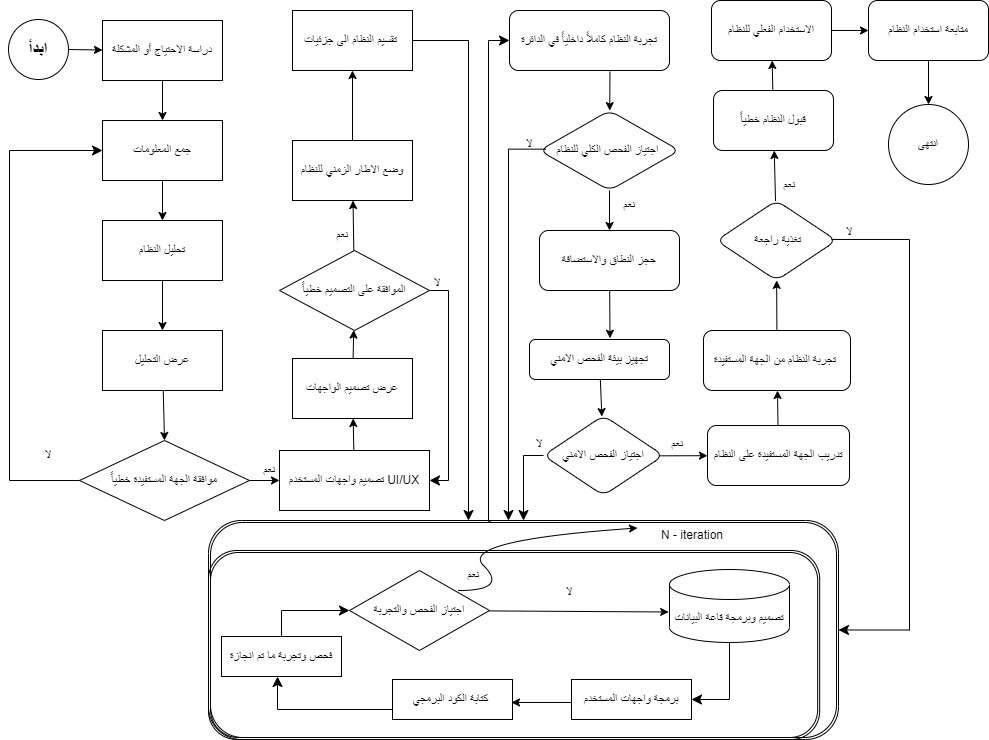

The diagram above was exported from draw.io. Its source (the exported page's mxGraphModel, read from the mxfile embedded in the PNG):
<mxGraphModel dx="949" dy="787" grid="1" gridSize="10" guides="1" tooltips="1" connect="1" arrows="1" fold="1" page="1" pageScale="1" pageWidth="1169" pageHeight="827" background="none" math="0" shadow="0">
  <root>
    <mxCell id="0" />
    <mxCell id="1" parent="0" />
    <mxCell id="60" value="" style="shape=ext;double=1;rounded=1;whiteSpace=wrap;html=1;fillColor=none;" parent="1" vertex="1">
      <mxGeometry x="279" y="541" width="630" height="219" as="geometry" />
    </mxCell>
    <mxCell id="59" value="" style="shape=ext;double=1;rounded=1;whiteSpace=wrap;html=1;fillColor=none;" parent="1" vertex="1">
      <mxGeometry x="279" y="571" width="611.17" height="189" as="geometry" />
    </mxCell>
    <mxCell id="4" value="" style="edgeStyle=none;html=1;" parent="1" source="2" target="3" edge="1">
      <mxGeometry relative="1" as="geometry" />
    </mxCell>
    <mxCell id="2" value="&lt;h2&gt;ابدأ&lt;/h2&gt;" style="ellipse;whiteSpace=wrap;html=1;" parent="1" vertex="1">
      <mxGeometry x="79" y="40" width="60" height="60" as="geometry" />
    </mxCell>
    <mxCell id="6" value="" style="edgeStyle=none;html=1;" parent="1" source="3" target="5" edge="1">
      <mxGeometry relative="1" as="geometry" />
    </mxCell>
    <mxCell id="3" value="دراسة الاحتياج أو المشكلة" style="whiteSpace=wrap;html=1;" parent="1" vertex="1">
      <mxGeometry x="173" y="41" width="120" height="60" as="geometry" />
    </mxCell>
    <mxCell id="8" value="" style="edgeStyle=none;html=1;" parent="1" source="5" target="7" edge="1">
      <mxGeometry relative="1" as="geometry" />
    </mxCell>
    <mxCell id="5" value="جمع المعلومات" style="whiteSpace=wrap;html=1;" parent="1" vertex="1">
      <mxGeometry x="173" y="141" width="120" height="60" as="geometry" />
    </mxCell>
    <mxCell id="10" value="" style="edgeStyle=none;html=1;" parent="1" source="7" target="9" edge="1">
      <mxGeometry relative="1" as="geometry" />
    </mxCell>
    <mxCell id="7" value="تحليل النظام" style="whiteSpace=wrap;html=1;" parent="1" vertex="1">
      <mxGeometry x="173" y="241" width="120" height="60" as="geometry" />
    </mxCell>
    <mxCell id="12" value="" style="edgeStyle=none;html=1;entryX=0.5;entryY=0;entryDx=0;entryDy=0;" parent="1" source="9" target="11" edge="1">
      <mxGeometry relative="1" as="geometry">
        <mxPoint x="233" y="631" as="targetPoint" />
      </mxGeometry>
    </mxCell>
    <mxCell id="9" value="عرض التحليل" style="whiteSpace=wrap;html=1;" parent="1" vertex="1">
      <mxGeometry x="173" y="351" width="120" height="60" as="geometry" />
    </mxCell>
    <mxCell id="23" value="" style="edgeStyle=none;html=1;" parent="1" source="11" target="22" edge="1">
      <mxGeometry relative="1" as="geometry" />
    </mxCell>
    <mxCell id="11" value="موافقة الجهة المستفيدة خطياً" style="rhombus;whiteSpace=wrap;html=1;" parent="1" vertex="1">
      <mxGeometry x="150" y="461" width="170" height="80" as="geometry" />
    </mxCell>
    <mxCell id="19" value="" style="edgeStyle=elbowEdgeStyle;elbow=horizontal;endArrow=classic;html=1;curved=0;rounded=0;endSize=8;startSize=8;exitX=0;exitY=0.5;exitDx=0;exitDy=0;" parent="1" source="11" target="5" edge="1">
      <mxGeometry width="50" height="50" relative="1" as="geometry">
        <mxPoint x="193" y="671" as="sourcePoint" />
        <mxPoint x="169" y="241" as="targetPoint" />
        <Array as="points">
          <mxPoint x="80" y="280" />
          <mxPoint x="99" y="321" />
        </Array>
      </mxGeometry>
    </mxCell>
    <mxCell id="20" value="لا" style="text;html=1;strokeColor=none;fillColor=none;align=center;verticalAlign=middle;whiteSpace=wrap;rounded=0;" parent="1" vertex="1">
      <mxGeometry x="89" y="461" width="60" height="30" as="geometry" />
    </mxCell>
    <mxCell id="21" value="نعم" style="text;html=1;strokeColor=none;fillColor=none;align=center;verticalAlign=middle;whiteSpace=wrap;rounded=0;" parent="1" vertex="1">
      <mxGeometry x="310" y="476" width="60" height="30" as="geometry" />
    </mxCell>
    <mxCell id="25" value="" style="edgeStyle=none;html=1;" parent="1" source="22" target="24" edge="1">
      <mxGeometry relative="1" as="geometry" />
    </mxCell>
    <mxCell id="22" value="تصميم واجهات المستخدم UI/UX" style="whiteSpace=wrap;html=1;" parent="1" vertex="1">
      <mxGeometry x="350" y="471" width="150" height="60" as="geometry" />
    </mxCell>
    <mxCell id="27" value="" style="edgeStyle=none;html=1;" parent="1" source="24" target="26" edge="1">
      <mxGeometry relative="1" as="geometry" />
    </mxCell>
    <mxCell id="24" value="عرض تصميم الواجهات" style="whiteSpace=wrap;html=1;" parent="1" vertex="1">
      <mxGeometry x="363" y="379" width="120" height="60" as="geometry" />
    </mxCell>
    <mxCell id="33" value="" style="edgeStyle=none;html=1;" parent="1" source="26" target="32" edge="1">
      <mxGeometry relative="1" as="geometry" />
    </mxCell>
    <mxCell id="26" value="الموافقة على التصميم خطياً" style="rhombus;whiteSpace=wrap;html=1;" parent="1" vertex="1">
      <mxGeometry x="350" y="271" width="150" height="80" as="geometry" />
    </mxCell>
    <mxCell id="28" value="" style="edgeStyle=elbowEdgeStyle;elbow=horizontal;endArrow=classic;html=1;curved=0;rounded=0;endSize=8;startSize=8;exitX=1;exitY=0.5;exitDx=0;exitDy=0;entryX=1;entryY=0.5;entryDx=0;entryDy=0;" parent="1" source="26" target="22" edge="1">
      <mxGeometry width="50" height="50" relative="1" as="geometry">
        <mxPoint x="713" y="361" as="sourcePoint" />
        <mxPoint x="489" y="501" as="targetPoint" />
        <Array as="points">
          <mxPoint x="519" y="411" />
        </Array>
      </mxGeometry>
    </mxCell>
    <mxCell id="29" value="لا" style="text;html=1;strokeColor=none;fillColor=none;align=center;verticalAlign=middle;whiteSpace=wrap;rounded=0;" parent="1" vertex="1">
      <mxGeometry x="478" y="289" width="60" height="30" as="geometry" />
    </mxCell>
    <mxCell id="30" value="نعم" style="text;html=1;strokeColor=none;fillColor=none;align=center;verticalAlign=middle;whiteSpace=wrap;rounded=0;" parent="1" vertex="1">
      <mxGeometry x="383" y="241" width="60" height="30" as="geometry" />
    </mxCell>
    <mxCell id="40" value="" style="edgeStyle=none;html=1;" parent="1" source="32" target="39" edge="1">
      <mxGeometry relative="1" as="geometry" />
    </mxCell>
    <mxCell id="32" value="وضع الاطار الزمني للنظام" style="whiteSpace=wrap;html=1;" parent="1" vertex="1">
      <mxGeometry x="363" y="161" width="120" height="60" as="geometry" />
    </mxCell>
    <mxCell id="37" value="تصميم وبرمجة قاعة البيانات" style="shape=cylinder3;whiteSpace=wrap;html=1;boundedLbl=1;backgroundOutline=1;size=15;" parent="1" vertex="1">
      <mxGeometry x="740" y="590" width="120" height="73" as="geometry" />
    </mxCell>
    <mxCell id="39" value="تقسيم النظام الى جزئيات&amp;nbsp;" style="whiteSpace=wrap;html=1;" parent="1" vertex="1">
      <mxGeometry x="363" y="31" width="120" height="60" as="geometry" />
    </mxCell>
    <mxCell id="41" value="برمجة واجهات المستخدم" style="rounded=0;whiteSpace=wrap;html=1;" parent="1" vertex="1">
      <mxGeometry x="642" y="700" width="120" height="40" as="geometry" />
    </mxCell>
    <mxCell id="42" value="كتابة الكود البرمجي&amp;nbsp;" style="rounded=0;whiteSpace=wrap;html=1;" parent="1" vertex="1">
      <mxGeometry x="463" y="700" width="120" height="40" as="geometry" />
    </mxCell>
    <mxCell id="43" value="فحص وتجربة ما تم انجازة" style="rounded=0;whiteSpace=wrap;html=1;" parent="1" vertex="1">
      <mxGeometry x="292" y="657" width="120" height="40" as="geometry" />
    </mxCell>
    <mxCell id="121" value="&lt;br&gt;&lt;br&gt;&lt;br&gt;&lt;br&gt;&lt;br&gt;&lt;br&gt;&lt;br&gt;&lt;br&gt;&lt;br&gt;&lt;br&gt;" style="edgeStyle=none;html=1;entryX=-0.007;entryY=0.582;entryDx=0;entryDy=0;entryPerimeter=0;" parent="1" source="44" target="37" edge="1">
      <mxGeometry relative="1" as="geometry" />
    </mxCell>
    <mxCell id="44" value="اجتياز الفحص والتجربة" style="rhombus;whiteSpace=wrap;html=1;" parent="1" vertex="1">
      <mxGeometry x="420" y="591" width="140" height="80" as="geometry" />
    </mxCell>
    <mxCell id="49" value="" style="endArrow=classic;html=1;" parent="1" edge="1">
      <mxGeometry width="50" height="50" relative="1" as="geometry">
        <mxPoint x="642" y="723" as="sourcePoint" />
        <mxPoint x="582" y="723" as="targetPoint" />
      </mxGeometry>
    </mxCell>
    <mxCell id="50" value="" style="edgeStyle=segmentEdgeStyle;endArrow=classic;html=1;curved=0;rounded=0;endSize=8;startSize=8;exitX=0;exitY=0.75;exitDx=0;exitDy=0;entryX=0.467;entryY=1;entryDx=0;entryDy=0;entryPerimeter=0;" parent="1" source="42" target="43" edge="1">
      <mxGeometry width="50" height="50" relative="1" as="geometry">
        <mxPoint x="391" y="844" as="sourcePoint" />
        <mxPoint x="337" y="724" as="targetPoint" />
        <Array as="points">
          <mxPoint x="348" y="730" />
        </Array>
      </mxGeometry>
    </mxCell>
    <mxCell id="52" value="" style="edgeStyle=segmentEdgeStyle;endArrow=classic;html=1;curved=0;rounded=0;endSize=8;startSize=8;entryX=1;entryY=0.5;entryDx=0;entryDy=0;exitX=0.5;exitY=1;exitDx=0;exitDy=0;exitPerimeter=0;" parent="1" source="37" target="41" edge="1">
      <mxGeometry width="50" height="50" relative="1" as="geometry">
        <mxPoint x="808.5" y="802" as="sourcePoint" />
        <mxPoint x="751" y="936" as="targetPoint" />
        <Array as="points">
          <mxPoint x="800" y="720" />
        </Array>
      </mxGeometry>
    </mxCell>
    <mxCell id="57" value="" style="edgeStyle=segmentEdgeStyle;endArrow=classic;html=1;curved=0;rounded=0;endSize=8;startSize=8;exitX=0.5;exitY=0;exitDx=0;exitDy=0;entryX=0;entryY=0.5;entryDx=0;entryDy=0;" parent="1" source="43" target="44" edge="1">
      <mxGeometry width="50" height="50" relative="1" as="geometry">
        <mxPoint x="337" y="663" as="sourcePoint" />
        <mxPoint x="471" y="593" as="targetPoint" />
        <Array as="points">
          <mxPoint x="352" y="631" />
        </Array>
      </mxGeometry>
    </mxCell>
    <mxCell id="61" value="لا" style="text;html=1;strokeColor=none;fillColor=none;align=center;verticalAlign=middle;whiteSpace=wrap;rounded=0;" parent="1" vertex="1">
      <mxGeometry x="610" y="598" width="60" height="30" as="geometry" />
    </mxCell>
    <mxCell id="64" value="نعم" style="text;html=1;strokeColor=none;fillColor=none;align=center;verticalAlign=middle;whiteSpace=wrap;rounded=0;" parent="1" vertex="1">
      <mxGeometry x="514" y="581" width="60" height="30" as="geometry" />
    </mxCell>
    <mxCell id="65" value="N - iteration" style="text;html=1;strokeColor=none;fillColor=none;align=center;verticalAlign=middle;whiteSpace=wrap;rounded=0;" parent="1" vertex="1">
      <mxGeometry x="708" y="541" width="110" height="30" as="geometry" />
    </mxCell>
    <mxCell id="73" value="" style="edgeStyle=none;html=1;exitX=0.628;exitY=1.017;exitDx=0;exitDy=0;exitPerimeter=0;" parent="1" source="70" target="72" edge="1">
      <mxGeometry relative="1" as="geometry" />
    </mxCell>
    <mxCell id="70" value="تجربة النظام كاملاً داخلياً في الدائرة" style="whiteSpace=wrap;html=1;fillColor=none;rounded=1;" parent="1" vertex="1">
      <mxGeometry x="580" y="31" width="160" height="60" as="geometry" />
    </mxCell>
    <mxCell id="134" value="" style="edgeStyle=none;html=1;" parent="1" source="72" target="76" edge="1">
      <mxGeometry relative="1" as="geometry" />
    </mxCell>
    <mxCell id="72" value="اجتياز الفحص الكلي للنظام&amp;nbsp;" style="rhombus;whiteSpace=wrap;html=1;fillColor=none;rounded=1;" parent="1" vertex="1">
      <mxGeometry x="610" y="131" width="140" height="80" as="geometry" />
    </mxCell>
    <mxCell id="75" value="لا" style="text;html=1;strokeColor=none;fillColor=none;align=center;verticalAlign=middle;whiteSpace=wrap;rounded=0;" parent="1" vertex="1">
      <mxGeometry x="890.17" y="238" width="60" height="30" as="geometry" />
    </mxCell>
    <mxCell id="80" value="" style="edgeStyle=none;html=1;entryX=0.575;entryY=-0.03;entryDx=0;entryDy=0;entryPerimeter=0;" parent="1" source="76" target="79" edge="1">
      <mxGeometry relative="1" as="geometry" />
    </mxCell>
    <mxCell id="76" value="حجز النطاق والاستضافة" style="whiteSpace=wrap;html=1;fillColor=none;rounded=1;" parent="1" vertex="1">
      <mxGeometry x="610" y="251" width="140" height="60" as="geometry" />
    </mxCell>
    <mxCell id="78" value="نعم" style="text;html=1;strokeColor=none;fillColor=none;align=center;verticalAlign=middle;whiteSpace=wrap;rounded=0;" parent="1" vertex="1">
      <mxGeometry x="670" y="211" width="60" height="30" as="geometry" />
    </mxCell>
    <mxCell id="139" value="" style="edgeStyle=none;html=1;" parent="1" source="79" target="81" edge="1">
      <mxGeometry relative="1" as="geometry" />
    </mxCell>
    <mxCell id="79" value="تجهيز بيئة الفحص الامني" style="whiteSpace=wrap;html=1;fillColor=none;rounded=1;" parent="1" vertex="1">
      <mxGeometry x="600" y="360" width="140" height="40" as="geometry" />
    </mxCell>
    <mxCell id="90" value="" style="edgeStyle=none;html=1;exitX=0.965;exitY=0.504;exitDx=0;exitDy=0;exitPerimeter=0;" parent="1" source="81" target="89" edge="1">
      <mxGeometry relative="1" as="geometry" />
    </mxCell>
    <mxCell id="81" value="اجتياز الفحص الامني" style="rhombus;whiteSpace=wrap;html=1;fillColor=none;rounded=1;" parent="1" vertex="1">
      <mxGeometry x="614" y="436" width="120" height="80" as="geometry" />
    </mxCell>
    <mxCell id="130" value="" style="edgeStyle=none;html=1;" parent="1" source="89" target="91" edge="1">
      <mxGeometry relative="1" as="geometry" />
    </mxCell>
    <mxCell id="89" value="تدريب الجهة المستفيدة على النظام" style="whiteSpace=wrap;html=1;fillColor=none;rounded=1;" parent="1" vertex="1">
      <mxGeometry x="778" y="446" width="142" height="60" as="geometry" />
    </mxCell>
    <mxCell id="94" value="" style="edgeStyle=none;html=1;" parent="1" source="91" target="93" edge="1">
      <mxGeometry relative="1" as="geometry" />
    </mxCell>
    <mxCell id="91" value="تجربة النظام من الجهة المستفيدة&amp;nbsp;" style="whiteSpace=wrap;html=1;fillColor=none;rounded=1;" parent="1" vertex="1">
      <mxGeometry x="774" y="351" width="147" height="60" as="geometry" />
    </mxCell>
    <mxCell id="132" value="" style="edgeStyle=none;html=1;" parent="1" source="93" target="97" edge="1">
      <mxGeometry relative="1" as="geometry" />
    </mxCell>
    <mxCell id="93" value="&amp;nbsp;تغذية راجعة" style="rhombus;whiteSpace=wrap;html=1;fillColor=none;rounded=1;" parent="1" vertex="1">
      <mxGeometry x="787" y="221" width="120" height="80" as="geometry" />
    </mxCell>
    <mxCell id="133" value="" style="edgeStyle=none;html=1;" parent="1" source="97" target="100" edge="1">
      <mxGeometry relative="1" as="geometry" />
    </mxCell>
    <mxCell id="97" value="قبول النظام خطياً" style="whiteSpace=wrap;html=1;fillColor=none;rounded=1;" parent="1" vertex="1">
      <mxGeometry x="784" y="111" width="120" height="60" as="geometry" />
    </mxCell>
    <mxCell id="103" value="" style="edgeStyle=none;html=1;" parent="1" source="100" target="102" edge="1">
      <mxGeometry relative="1" as="geometry" />
    </mxCell>
    <mxCell id="100" value="الاستخدام الفعلي للنظام" style="whiteSpace=wrap;html=1;fillColor=none;rounded=1;" parent="1" vertex="1">
      <mxGeometry x="782" y="21" width="120" height="60" as="geometry" />
    </mxCell>
    <mxCell id="105" value="" style="edgeStyle=none;html=1;" parent="1" source="102" target="104" edge="1">
      <mxGeometry relative="1" as="geometry" />
    </mxCell>
    <mxCell id="102" value="متابعة استخدام النظام" style="whiteSpace=wrap;html=1;fillColor=none;rounded=1;" parent="1" vertex="1">
      <mxGeometry x="939" y="21" width="120" height="60" as="geometry" />
    </mxCell>
    <mxCell id="104" value="انتهى" style="ellipse;whiteSpace=wrap;html=1;fillColor=none;rounded=1;" parent="1" vertex="1">
      <mxGeometry x="959" y="125" width="80" height="80" as="geometry" />
    </mxCell>
    <mxCell id="110" value="" style="edgeStyle=elbowEdgeStyle;elbow=horizontal;endArrow=classic;html=1;curved=0;rounded=0;endSize=8;startSize=8;" parent="1" source="39" target="60" edge="1">
      <mxGeometry width="50" height="50" relative="1" as="geometry">
        <mxPoint x="473" y="321" as="sourcePoint" />
        <mxPoint x="493" y="511" as="targetPoint" />
        <Array as="points">
          <mxPoint x="539" y="411" />
          <mxPoint x="549" y="401" />
          <mxPoint x="559" y="221" />
          <mxPoint x="529" y="421" />
        </Array>
      </mxGeometry>
    </mxCell>
    <mxCell id="111" value="" style="edgeStyle=elbowEdgeStyle;elbow=horizontal;endArrow=classic;html=1;curved=0;rounded=0;endSize=8;startSize=8;entryX=0;entryY=0.5;entryDx=0;entryDy=0;exitX=0.448;exitY=0.003;exitDx=0;exitDy=0;exitPerimeter=0;" parent="1" source="60" target="70" edge="1">
      <mxGeometry width="50" height="50" relative="1" as="geometry">
        <mxPoint x="559" y="581" as="sourcePoint" />
        <mxPoint x="559" y="592" as="targetPoint" />
        <Array as="points">
          <mxPoint x="559" y="411" />
          <mxPoint x="559" y="411" />
          <mxPoint x="569" y="231" />
          <mxPoint x="539" y="431" />
        </Array>
      </mxGeometry>
    </mxCell>
    <mxCell id="113" value="" style="edgeStyle=elbowEdgeStyle;elbow=horizontal;endArrow=classic;html=1;curved=0;rounded=0;endSize=8;startSize=8;exitX=0.044;exitY=0.483;exitDx=0;exitDy=0;exitPerimeter=0;" parent="1" source="72" target="60" edge="1">
      <mxGeometry width="50" height="50" relative="1" as="geometry">
        <mxPoint x="493" y="71" as="sourcePoint" />
        <mxPoint x="549" y="592" as="targetPoint" />
        <Array as="points">
          <mxPoint x="579" y="251" />
          <mxPoint x="549" y="421" />
          <mxPoint x="559" y="411" />
          <mxPoint x="569" y="231" />
          <mxPoint x="539" y="431" />
        </Array>
      </mxGeometry>
    </mxCell>
    <mxCell id="114" value="لا" style="text;html=1;strokeColor=none;fillColor=none;align=center;verticalAlign=middle;whiteSpace=wrap;rounded=0;" parent="1" vertex="1">
      <mxGeometry x="570" y="150" width="60" height="30" as="geometry" />
    </mxCell>
    <mxCell id="115" value="نعم" style="text;html=1;strokeColor=none;fillColor=none;align=center;verticalAlign=middle;whiteSpace=wrap;rounded=0;" parent="1" vertex="1">
      <mxGeometry x="718" y="450" width="60" height="30" as="geometry" />
    </mxCell>
    <mxCell id="116" value="" style="edgeStyle=elbowEdgeStyle;elbow=horizontal;endArrow=classic;html=1;curved=0;rounded=0;endSize=8;startSize=8;exitX=0;exitY=0.5;exitDx=0;exitDy=0;entryX=0.5;entryY=0;entryDx=0;entryDy=0;" parent="1" source="81" target="60" edge="1">
      <mxGeometry width="50" height="50" relative="1" as="geometry">
        <mxPoint x="640" y="180.9999999999999" as="sourcePoint" />
        <mxPoint x="599" y="581" as="targetPoint" />
        <Array as="points">
          <mxPoint x="594" y="531" />
          <mxPoint x="594" y="531" />
          <mxPoint x="589" y="261" />
          <mxPoint x="559" y="431" />
          <mxPoint x="569" y="421" />
          <mxPoint x="579" y="241" />
          <mxPoint x="549" y="441" />
        </Array>
      </mxGeometry>
    </mxCell>
    <mxCell id="117" value="لا" style="text;html=1;strokeColor=none;fillColor=none;align=center;verticalAlign=middle;whiteSpace=wrap;rounded=0;" parent="1" vertex="1">
      <mxGeometry x="580" y="450" width="60" height="30" as="geometry" />
    </mxCell>
    <mxCell id="119" value="" style="edgeStyle=elbowEdgeStyle;elbow=horizontal;endArrow=classic;html=1;curved=0;rounded=0;endSize=8;startSize=8;exitX=0.958;exitY=0.487;exitDx=0;exitDy=0;exitPerimeter=0;" parent="1" source="93" target="60" edge="1">
      <mxGeometry width="50" height="50" relative="1" as="geometry">
        <mxPoint x="640" y="180.9999999999999" as="sourcePoint" />
        <mxPoint x="919" y="581" as="targetPoint" />
        <Array as="points">
          <mxPoint x="980" y="460" />
          <mxPoint x="559" y="431" />
          <mxPoint x="569" y="421" />
          <mxPoint x="579" y="241" />
          <mxPoint x="549" y="441" />
        </Array>
      </mxGeometry>
    </mxCell>
    <mxCell id="120" value="نعم" style="text;html=1;strokeColor=none;fillColor=none;align=center;verticalAlign=middle;whiteSpace=wrap;rounded=0;" parent="1" vertex="1">
      <mxGeometry x="830.17" y="191" width="60" height="30" as="geometry" />
    </mxCell>
    <mxCell id="128" value="" style="curved=1;endArrow=classic;html=1;entryX=0;entryY=0.25;entryDx=0;entryDy=0;" parent="1" target="65" edge="1">
      <mxGeometry width="50" height="50" relative="1" as="geometry">
        <mxPoint x="529" y="611" as="sourcePoint" />
        <mxPoint x="579" y="561" as="targetPoint" />
        <Array as="points">
          <mxPoint x="579" y="611" />
          <mxPoint x="529" y="561" />
        </Array>
      </mxGeometry>
    </mxCell>
  </root>
</mxGraphModel>